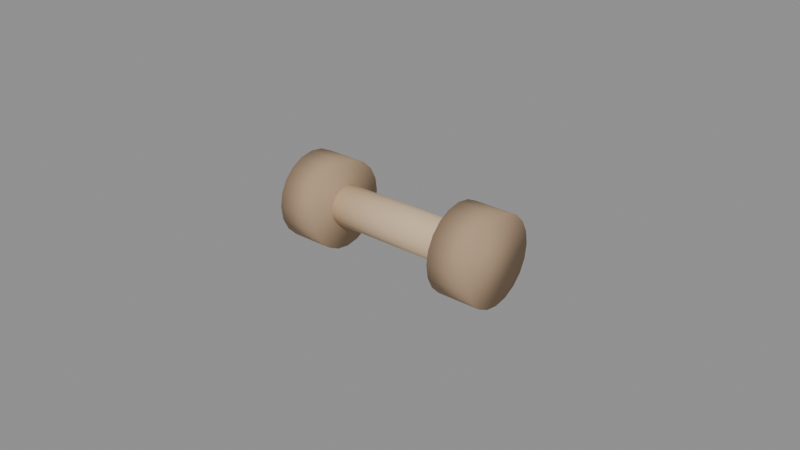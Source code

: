 # Source: prop_chew_toy.blend  (saved by Blender 5.2.45; exported with 4.5.12 LTS)
import bpy
from mathutils import Matrix  # noqa: F401  (used for matrix-valued properties, if any)

bpy.ops.wm.read_factory_settings(use_empty=True)
scene = bpy.context.scene
scene.name = 'Scene'

# ---- materials (node trees are filled in below, after node groups)
mat_mat_chew_applewood = bpy.data.materials.new('mat_chew_applewood')
mat_mat_chew_applewood.diffuse_color = (0.68, 0.5, 0.32, 1.0)
mat_mat_chew_end_bark = bpy.data.materials.new('mat_chew_end_bark')
mat_mat_chew_end_bark.diffuse_color = (0.42, 0.29, 0.18, 1.0)

# ---- material node trees
mat_mat_chew_applewood.use_nodes = True; mat_mat_chew_applewood.node_tree.nodes.clear()
_N = mat_mat_chew_applewood.node_tree.nodes; _L = mat_mat_chew_applewood.node_tree.links
n0 = _N.new('ShaderNodeBsdfPrincipled'); n0.name = 'Principled BSDF'; n0.location = (-200, 100)
n0.inputs[0].default_value = (0.68, 0.5, 0.32, 1.0)
n0.inputs[2].default_value = 0.72
n0.inputs[10].default_value = 0.005
n1 = _N.new('ShaderNodeOutputMaterial'); n1.name = 'Material Output'; n1.location = (200, 100)
_L.new(n0.outputs[0], n1.inputs[0])
n1.is_active_output = True
mat_mat_chew_end_bark.use_nodes = True; mat_mat_chew_end_bark.node_tree.nodes.clear()
_N = mat_mat_chew_end_bark.node_tree.nodes; _L = mat_mat_chew_end_bark.node_tree.links
n0 = _N.new('ShaderNodeBsdfPrincipled'); n0.name = 'Principled BSDF'; n0.location = (-200, 100)
n0.inputs[0].default_value = (0.42, 0.29, 0.18, 1.0)
n0.inputs[2].default_value = 0.84
n0.inputs[10].default_value = 0.005
n1 = _N.new('ShaderNodeOutputMaterial'); n1.name = 'Material Output'; n1.location = (200, 100)
_L.new(n0.outputs[0], n1.inputs[0])
n1.is_active_output = True

# ---- meshes
me_cylinder = bpy.data.meshes.new('Cylinder')
me_cylinder.from_pydata([(0.0, 0.0065, -0.034), (0.0, 0.0065, 0.034), (0.002487, 0.006005, -0.034), (0.002487, 0.006005, 0.034), (0.004596, 0.004596, -0.034), (0.004596, 0.004596, 0.034), (0.006005, 0.002487, -0.034), (0.006005, 0.002487, 0.034), (0.0065, 0.0, -0.034), (0.0065, 0.0, 0.034), (0.006005, -0.002487, -0.034), (0.006005, -0.002487, 0.034), (0.004596, -0.004596, -0.034), (0.004596, -0.004596, 0.034), (0.002487, -0.006005, -0.034), (0.002487, -0.006005, 0.034), (0.0, -0.0065, -0.034), (0.0, -0.0065, 0.034), (-0.002487, -0.006005, -0.034), (-0.002487, -0.006005, 0.034), (-0.004596, -0.004596, -0.034), (-0.004596, -0.004596, 0.034), (-0.006005, -0.002487, -0.034), (-0.006005, -0.002487, 0.034), (-0.0065, 0.0, -0.034), (-0.0065, 0.0, 0.034), (-0.006005, 0.002487, -0.034), (-0.006005, 0.002487, 0.034), (-0.004596, 0.004596, -0.034), (-0.004596, 0.004596, 0.034), (-0.002487, 0.006005, -0.034), (-0.002487, 0.006005, 0.034)], [], [(0, 1, 3, 2), (2, 3, 5, 4), (4, 5, 7, 6), (6, 7, 9, 8), (8, 9, 11, 10), (10, 11, 13, 12), (12, 13, 15, 14), (14, 15, 17, 16), (16, 17, 19, 18), (18, 19, 21, 20), (20, 21, 23, 22), (22, 23, 25, 24), (24, 25, 27, 26), (26, 27, 29, 28), (3, 1, 31, 29, 27, 25, 23, 21, 19, 17, 15, 13, 11, 9, 7, 5), (28, 29, 31, 30), (30, 31, 1, 0), (0, 2, 4, 6, 8, 10, 12, 14, 16, 18, 20, 22, 24, 26, 28, 30)])
me_cylinder.polygons.foreach_set('use_smooth', [True] * 18)
_uv = me_cylinder.uv_layers.new(name='UVMap')
_uv.uv.foreach_set('vector', [0.06402, 0.9964, 0.06402, 0.003636, 0.101, 0.003636, 0.101, 0.9964, 0.101, 0.9964, 0.101, 0.003636, 0.1353, 0.003636, 0.1353, 0.9964, 0.1425, 0.9964, 0.1425, 0.003636, 0.1687, 0.003636, 0.1687, 0.9964, 0.1687, 0.9964, 0.1687, 0.003636, 0.2029, 0.003636, 0.2029, 0.9964, 0.2029, 0.9964, 0.2029, 0.003636, 0.2399, 0.003636, 0.2399, 0.9964, 0.2399, 0.9964, 0.2399, 0.003636, 0.2741, 0.003636, 0.2741, 0.9964, 0.2814, 0.9964, 0.2814, 0.003636, 0.3076, 0.003636, 0.3076, 0.9964, 0.3076, 0.9964, 0.3076, 0.003636, 0.3418, 0.003636, 0.3418, 0.9964, 0.3418, 0.9964, 0.3418, 0.003636, 0.3788, 0.003636, 0.3788, 0.9964, 0.3788, 0.9964, 0.3788, 0.003636, 0.413, 0.003636, 0.413, 0.9964, 0.4203, 0.9964, 0.4203, 0.003636, 0.4465, 0.003636, 0.4465, 0.9964, 0.4465, 0.9964, 0.4465, 0.003636, 0.4807, 0.003636, 0.4807, 0.9964, 0.4807, 0.9964, 0.4807, 0.003636, 0.5177, 0.003636, 0.5177, 0.9964, 0.5177, 0.9964, 0.5177, 0.003636, 0.5519, 0.003636, 0.5519, 0.9964, 0.5996, 0.1756, 0.5734, 0.1494, 0.5592, 0.1152, 0.5592, 0.07819, 0.5734, 0.04399, 0.5996, 0.01781, 0.6338, 0.003636, 0.6708, 0.003636, 0.705, 0.01781, 0.7312, 0.04399, 0.7453, 0.07819, 0.7453, 0.1152, 0.7312, 0.1494, 0.705, 0.1756, 0.6708, 0.1898, 0.6338, 0.1898, 0.003636, 0.9964, 0.003636, 0.003636, 0.02982, 0.003636, 0.02982, 0.9964, 0.02982, 0.9964, 0.02982, 0.003636, 0.06402, 0.003636, 0.06402, 0.9964, 0.5734, 0.3428, 0.5592, 0.3086, 0.5592, 0.2716, 0.5734, 0.2374, 0.5996, 0.2112, 0.6338, 0.197, 0.6708, 0.197, 0.705, 0.2112, 0.7312, 0.2374, 0.7453, 0.2716, 0.7453, 0.3086, 0.7312, 0.3428, 0.705, 0.369, 0.6708, 0.3832, 0.6338, 0.3832, 0.5996, 0.369])
me_cylinder.materials.append(mat_mat_chew_applewood)
me_cylinder.update()
me_cylinder_001 = bpy.data.meshes.new('Cylinder.001')
me_cylinder_001.from_pydata([(0.0, 0.014, -0.007), (0.0, 0.014, 0.007), (0.004326, 0.01331, -0.007), (0.004326, 0.01331, 0.007), (0.008229, 0.01133, -0.007), (0.008229, 0.01133, 0.007), (0.01133, 0.008229, -0.007), (0.01133, 0.008229, 0.007), (0.01331, 0.004326, -0.007), (0.01331, 0.004326, 0.007), (0.014, 0.0, -0.007), (0.014, 0.0, 0.007), (0.01331, -0.004326, -0.007), (0.01331, -0.004326, 0.007), (0.01133, -0.008229, -0.007), (0.01133, -0.008229, 0.007), (0.008229, -0.01133, -0.007), (0.008229, -0.01133, 0.007), (0.004326, -0.01331, -0.007), (0.004326, -0.01331, 0.007), (0.0, -0.014, -0.007), (0.0, -0.014, 0.007), (-0.004326, -0.01331, -0.007), (-0.004326, -0.01331, 0.007), (-0.008229, -0.01133, -0.007), (-0.008229, -0.01133, 0.007), (-0.01133, -0.008229, -0.007), (-0.01133, -0.008229, 0.007), (-0.01331, -0.004326, -0.007), (-0.01331, -0.004326, 0.007), (-0.014, 0.0, -0.007), (-0.014, 0.0, 0.007), (-0.01331, 0.004326, -0.007), (-0.01331, 0.004326, 0.007), (-0.01133, 0.008229, -0.007), (-0.01133, 0.008229, 0.007), (-0.008229, 0.01133, -0.007), (-0.008229, 0.01133, 0.007), (-0.004326, 0.01331, -0.007), (-0.004326, 0.01331, 0.007)], [], [(0, 1, 3, 2), (2, 3, 5, 4), (4, 5, 7, 6), (6, 7, 9, 8), (8, 9, 11, 10), (10, 11, 13, 12), (12, 13, 15, 14), (14, 15, 17, 16), (16, 17, 19, 18), (18, 19, 21, 20), (20, 21, 23, 22), (22, 23, 25, 24), (24, 25, 27, 26), (26, 27, 29, 28), (28, 29, 31, 30), (30, 31, 33, 32), (32, 33, 35, 34), (34, 35, 37, 36), (3, 1, 39, 37, 35, 33, 31, 29, 27, 25, 23, 21, 19, 17, 15, 13, 11, 9, 7, 5), (36, 37, 39, 38), (38, 39, 1, 0), (0, 2, 4, 6, 8, 10, 12, 14, 16, 18, 20, 22, 24, 26, 28, 30, 32, 34, 36, 38)])
me_cylinder_001.polygons.foreach_set('use_smooth', [True] * 22)
_uv = me_cylinder_001.uv_layers.new(name='UVMap')
_uv.uv.foreach_set('vector', [0.7421, 0.1843, 0.497, 0.1843, 0.497, 0.1114, 0.7421, 0.1114, 0.7421, 0.1114, 0.497, 0.1114, 0.497, 0.04933, 0.7421, 0.04933, 0.7421, 0.04933, 0.497, 0.04933, 0.497, 0.004251, 0.7421, 0.004251, 0.7421, 0.7512, 0.497, 0.7512, 0.497, 0.6891, 0.7421, 0.6891, 0.7421, 0.6891, 0.497, 0.6891, 0.497, 0.6162, 0.7421, 0.6162, 0.7421, 0.6162, 0.497, 0.6162, 0.497, 0.5395, 0.7421, 0.5395, 0.7421, 0.5395, 0.497, 0.5395, 0.497, 0.4665, 0.7421, 0.4665, 0.7421, 0.4665, 0.497, 0.4665, 0.497, 0.4045, 0.7421, 0.4045, 0.9957, 0.3509, 0.7506, 0.3509, 0.7506, 0.2889, 0.9957, 0.2889, 0.9957, 0.2889, 0.7506, 0.2889, 0.7506, 0.2159, 0.9957, 0.2159, 0.9957, 0.2159, 0.7506, 0.2159, 0.7506, 0.1392, 0.9957, 0.1392, 0.9957, 0.1392, 0.7506, 0.1392, 0.7506, 0.0663, 0.9957, 0.0663, 0.9957, 0.0663, 0.7506, 0.0663, 0.7506, 0.004251, 0.9957, 0.004251, 0.9957, 0.644, 0.7506, 0.644, 0.7506, 0.582, 0.9957, 0.582, 0.9957, 0.582, 0.7506, 0.582, 0.7506, 0.5091, 0.9957, 0.5091, 0.9957, 0.5091, 0.7506, 0.5091, 0.7506, 0.4324, 0.9957, 0.4324, 0.9957, 0.4324, 0.7506, 0.4324, 0.7506, 0.3594, 0.9957, 0.3594, 0.7421, 0.396, 0.497, 0.396, 0.497, 0.334, 0.7421, 0.334, 0.02795, 0.3577, 0.004251, 0.2847, 0.004251, 0.208, 0.02795, 0.1351, 0.07303, 0.07303, 0.1351, 0.02795, 0.208, 0.004251, 0.2847, 0.004251, 0.3577, 0.02795, 0.4197, 0.07303, 0.4648, 0.1351, 0.4885, 0.208, 0.4885, 0.2847, 0.4648, 0.3577, 0.4197, 0.4197, 0.3577, 0.4648, 0.2847, 0.4885, 0.208, 0.4885, 0.1351, 0.4648, 0.07303, 0.4197, 0.7421, 0.334, 0.497, 0.334, 0.497, 0.261, 0.7421, 0.261, 0.7421, 0.261, 0.497, 0.261, 0.497, 0.1843, 0.7421, 0.1843, 0.004251, 0.7774, 0.004251, 0.7007, 0.02795, 0.6278, 0.07303, 0.5658, 0.1351, 0.5207, 0.208, 0.497, 0.2847, 0.497, 0.3577, 0.5207, 0.4197, 0.5658, 0.4648, 0.6278, 0.4885, 0.7007, 0.4885, 0.7774, 0.4648, 0.8504, 0.4197, 0.9124, 0.3577, 0.9575, 0.2847, 0.9812, 0.208, 0.9812, 0.1351, 0.9575, 0.07303, 0.9124, 0.02795, 0.8504])
me_cylinder_001.materials.append(mat_mat_chew_end_bark)
me_cylinder_001.update()
me_cylinder_002 = bpy.data.meshes.new('Cylinder.002')
me_cylinder_002.from_pydata([(0.0, 0.014, -0.007), (0.0, 0.014, 0.007), (0.004326, 0.01331, -0.007), (0.004326, 0.01331, 0.007), (0.008229, 0.01133, -0.007), (0.008229, 0.01133, 0.007), (0.01133, 0.008229, -0.007), (0.01133, 0.008229, 0.007), (0.01331, 0.004326, -0.007), (0.01331, 0.004326, 0.007), (0.014, 0.0, -0.007), (0.014, 0.0, 0.007), (0.01331, -0.004326, -0.007), (0.01331, -0.004326, 0.007), (0.01133, -0.008229, -0.007), (0.01133, -0.008229, 0.007), (0.008229, -0.01133, -0.007), (0.008229, -0.01133, 0.007), (0.004326, -0.01331, -0.007), (0.004326, -0.01331, 0.007), (0.0, -0.014, -0.007), (0.0, -0.014, 0.007), (-0.004326, -0.01331, -0.007), (-0.004326, -0.01331, 0.007), (-0.008229, -0.01133, -0.007), (-0.008229, -0.01133, 0.007), (-0.01133, -0.008229, -0.007), (-0.01133, -0.008229, 0.007), (-0.01331, -0.004326, -0.007), (-0.01331, -0.004326, 0.007), (-0.014, 0.0, -0.007), (-0.014, 0.0, 0.007), (-0.01331, 0.004326, -0.007), (-0.01331, 0.004326, 0.007), (-0.01133, 0.008229, -0.007), (-0.01133, 0.008229, 0.007), (-0.008229, 0.01133, -0.007), (-0.008229, 0.01133, 0.007), (-0.004326, 0.01331, -0.007), (-0.004326, 0.01331, 0.007)], [], [(0, 1, 3, 2), (2, 3, 5, 4), (4, 5, 7, 6), (6, 7, 9, 8), (8, 9, 11, 10), (10, 11, 13, 12), (12, 13, 15, 14), (14, 15, 17, 16), (16, 17, 19, 18), (18, 19, 21, 20), (20, 21, 23, 22), (22, 23, 25, 24), (24, 25, 27, 26), (26, 27, 29, 28), (28, 29, 31, 30), (30, 31, 33, 32), (32, 33, 35, 34), (34, 35, 37, 36), (3, 1, 39, 37, 35, 33, 31, 29, 27, 25, 23, 21, 19, 17, 15, 13, 11, 9, 7, 5), (36, 37, 39, 38), (38, 39, 1, 0), (0, 2, 4, 6, 8, 10, 12, 14, 16, 18, 20, 22, 24, 26, 28, 30, 32, 34, 36, 38)])
me_cylinder_002.polygons.foreach_set('use_smooth', [True] * 22)
_uv = me_cylinder_002.uv_layers.new(name='UVMap')
_uv.uv.foreach_set('vector', [0.7421, 0.1843, 0.497, 0.1843, 0.497, 0.1114, 0.7421, 0.1114, 0.7421, 0.1114, 0.497, 0.1114, 0.497, 0.04933, 0.7421, 0.04933, 0.7421, 0.04933, 0.497, 0.04933, 0.497, 0.004251, 0.7421, 0.004251, 0.7421, 0.7512, 0.497, 0.7512, 0.497, 0.6891, 0.7421, 0.6891, 0.7421, 0.6891, 0.497, 0.6891, 0.497, 0.6162, 0.7421, 0.6162, 0.7421, 0.6162, 0.497, 0.6162, 0.497, 0.5395, 0.7421, 0.5395, 0.7421, 0.5395, 0.497, 0.5395, 0.497, 0.4665, 0.7421, 0.4665, 0.7421, 0.4665, 0.497, 0.4665, 0.497, 0.4045, 0.7421, 0.4045, 0.9957, 0.3509, 0.7506, 0.3509, 0.7506, 0.2889, 0.9957, 0.2889, 0.9957, 0.2889, 0.7506, 0.2889, 0.7506, 0.2159, 0.9957, 0.2159, 0.9957, 0.2159, 0.7506, 0.2159, 0.7506, 0.1392, 0.9957, 0.1392, 0.9957, 0.1392, 0.7506, 0.1392, 0.7506, 0.0663, 0.9957, 0.0663, 0.9957, 0.0663, 0.7506, 0.0663, 0.7506, 0.004251, 0.9957, 0.004251, 0.9957, 0.644, 0.7506, 0.644, 0.7506, 0.582, 0.9957, 0.582, 0.9957, 0.582, 0.7506, 0.582, 0.7506, 0.5091, 0.9957, 0.5091, 0.9957, 0.5091, 0.7506, 0.5091, 0.7506, 0.4324, 0.9957, 0.4324, 0.9957, 0.4324, 0.7506, 0.4324, 0.7506, 0.3594, 0.9957, 0.3594, 0.7421, 0.396, 0.497, 0.396, 0.497, 0.334, 0.7421, 0.334, 0.02795, 0.3577, 0.004251, 0.2847, 0.004251, 0.208, 0.02795, 0.1351, 0.07303, 0.07303, 0.1351, 0.02795, 0.208, 0.004251, 0.2847, 0.004251, 0.3577, 0.02795, 0.4197, 0.07303, 0.4648, 0.1351, 0.4885, 0.208, 0.4885, 0.2847, 0.4648, 0.3577, 0.4197, 0.4197, 0.3577, 0.4648, 0.2847, 0.4885, 0.208, 0.4885, 0.1351, 0.4648, 0.07303, 0.4197, 0.7421, 0.334, 0.497, 0.334, 0.497, 0.261, 0.7421, 0.261, 0.7421, 0.261, 0.497, 0.261, 0.497, 0.1843, 0.7421, 0.1843, 0.004251, 0.7774, 0.004251, 0.7007, 0.02795, 0.6278, 0.07303, 0.5658, 0.1351, 0.5207, 0.208, 0.497, 0.2847, 0.497, 0.3577, 0.5207, 0.4197, 0.5658, 0.4648, 0.6278, 0.4885, 0.7007, 0.4885, 0.7774, 0.4648, 0.8504, 0.4197, 0.9124, 0.3577, 0.9575, 0.2847, 0.9812, 0.208, 0.9812, 0.1351, 0.9575, 0.07303, 0.9124, 0.02795, 0.8504])
me_cylinder_002.materials.append(mat_mat_chew_end_bark)
me_cylinder_002.update()

# ---- objects
ob_prop_chew_bar = bpy.data.objects.new('prop_chew_bar', me_cylinder)
ob_prop_chew_end_l = bpy.data.objects.new('prop_chew_end_L', me_cylinder_001)
ob_prop_chew_end_r = bpy.data.objects.new('prop_chew_end_R', me_cylinder_002)

# ---- transforms, parenting, visibility, modifiers, constraints
ob_prop_chew_bar.location = (0.0, 0.0, 0.014)
ob_prop_chew_bar.rotation_euler = (0.0, 1.571, 0.0)
ob_prop_chew_end_l.location = (-0.028, 0.0, 0.014)
ob_prop_chew_end_l.rotation_euler = (0.0, 1.571, 0.0)
ob_prop_chew_end_r.location = (0.028, 0.0, 0.014)
ob_prop_chew_end_r.rotation_euler = (0.0, 1.571, 0.0)

# ---- collection membership
scene.collection.objects.link(ob_prop_chew_bar)
scene.collection.objects.link(ob_prop_chew_end_l)
scene.collection.objects.link(ob_prop_chew_end_r)

# ---- scene / render settings (as saved in the file)
scene.frame_start = 1; scene.frame_end = 250; scene.frame_set(1)
scene.render.engine = 'BLENDER_EEVEE_NEXT'
scene.render.bake_bias = 0.0
scene.render.bake_samples = 0
scene.render.compositor_device = 'GPU'
scene.eevee.use_volume_custom_range = False
scene.eevee.fast_gi_thickness_near = 0.1
scene.eevee.fast_gi_thickness_far = 0.0
scene.eevee.ray_tracing_options.screen_trace_thickness = 0.1
bpy.context.view_layer.update()

# ---- added for rendering (the .blend has no active camera and no usable light): camera, sun + grey world if the file has none
cam_auto = bpy.data.cameras.new('AutoCamera')
cam_auto.lens = 50.0
cam_auto.sensor_width = 36.0
cam_auto.clip_end = 1000.0
ob_auto_camera = bpy.data.objects.new('AutoCamera', cam_auto)
scene.collection.objects.link(ob_auto_camera)
ob_auto_camera.location = (0.185045, -0.222054, 0.162036)
ob_auto_camera.rotation_euler = (1.09748, -7.21219e-08, 0.694738)
scene.camera = ob_auto_camera
light_auto_sun = bpy.data.lights.new('AutoSun', 'SUN')
light_auto_sun.energy = 3.0
light_auto_sun.angle = 0.0523599
ob_auto_sun = bpy.data.objects.new('AutoSun', light_auto_sun)
scene.collection.objects.link(ob_auto_sun)
ob_auto_sun.rotation_euler = (0.872665, 0.174533, 0.523599)
if scene.world is None:
    world_auto = bpy.data.worlds.new('AutoWorld')
    world_auto.color = (0.3, 0.3, 0.3)
    scene.world = world_auto
bpy.context.view_layer.update()
